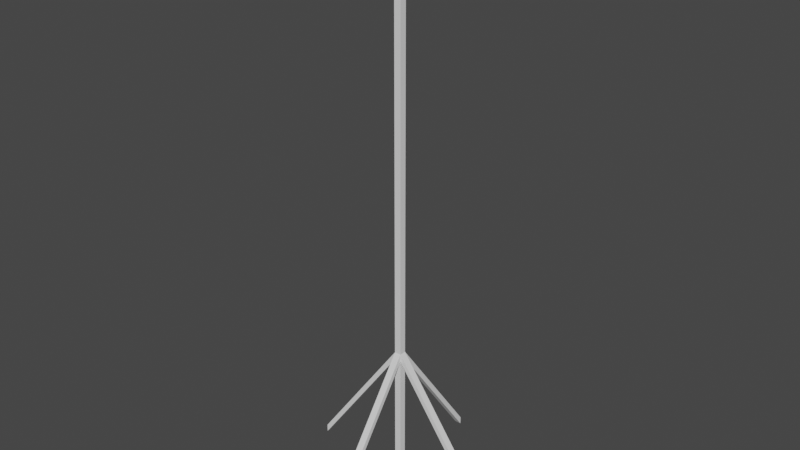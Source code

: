 # Source: Webcam1.blend  (saved by Blender 2.93.21; exported with 4.5.12 LTS)
import bpy
from mathutils import Matrix  # noqa: F401  (used for matrix-valued properties, if any)

bpy.ops.wm.read_factory_settings(use_empty=True)
scene = bpy.context.scene
scene.name = 'Scene'

# ---- collections
col_collection = bpy.data.collections.new('Collection'); scene.collection.children.link(col_collection)

# ---- world
world_world = bpy.data.worlds.new('World'); scene.world = world_world
world_world.use_nodes = True; world_world.node_tree.nodes.clear()
_N = world_world.node_tree.nodes; _L = world_world.node_tree.links
n0 = _N.new('ShaderNodeOutputWorld'); n0.name = 'World Output'; n0.location = (300, 300)
n1 = _N.new('ShaderNodeBackground'); n1.name = 'Background'; n1.location = (10, 300)
n1.inputs[0].default_value = (0.05088, 0.05088, 0.05088, 1.0)
_L.new(n1.outputs[0], n0.inputs[0])
n0.is_active_output = True
world_world.color = (0.05088, 0.05088, 0.05088)
world_world.use_sun_shadow = False
world_world.sun_shadow_jitter_overblur = 0.0

# ---- meshes
me_cube_001 = bpy.data.meshes.new('Cube.001')
me_cube_001.from_pydata([(-0.25, -0.25, -1.0), (-0.25, -0.25, 37.54), (-0.25, 0.25, -1.0), (-0.25, 0.25, 37.54), (0.25, -0.25, -1.0), (0.25, -0.25, 37.54), (0.25, 0.25, -1.0), (0.25, 0.25, 37.54), (-0.25, -0.25, 9.25), (-0.25, -0.25, 8.669), (-0.25, 0.25, 8.669), (-0.25, 0.25, 9.25), (0.25, 0.25, 8.669), (0.25, 0.25, 9.25), (0.25, -0.25, 8.669), (0.25, -0.25, 9.25), (0.25, -7.136, -1.0), (0.25, -7.136, -0.4185), (-0.25, -7.136, -0.4185), (-0.25, -7.136, -1.0), (7.136, -0.25, -1.0), (7.136, -0.25, -0.4185), (7.136, 0.25, -1.0), (7.136, 0.25, -0.4185), (0.25, 7.136, -1.0), (0.25, 7.136, -0.4185), (-0.25, 7.136, -1.0), (-0.25, 7.136, -0.4185), (-7.136, -0.25, -0.4185), (-7.136, -0.25, -1.0), (-7.136, 0.25, -1.0), (-7.136, 0.25, -0.4185)], [], [(4, 14, 9, 0), (6, 12, 14, 4), (0, 9, 10, 2), (2, 6, 4, 0), (7, 3, 1, 5), (2, 10, 12, 6), (13, 7, 5, 15), (11, 3, 7, 13), (8, 1, 3, 11), (8, 9, 19, 18), (15, 14, 20, 21), (12, 10, 26, 24), (9, 8, 28, 29), (15, 5, 1, 8), (17, 18, 19, 16), (14, 15, 17, 16), (9, 14, 16, 19), (15, 8, 18, 17), (23, 21, 20, 22), (13, 15, 21, 23), (14, 12, 22, 20), (12, 13, 23, 22), (27, 25, 24, 26), (10, 11, 27, 26), (11, 13, 25, 27), (13, 12, 24, 25), (28, 31, 30, 29), (10, 9, 29, 30), (11, 10, 30, 31), (8, 11, 31, 28)])
_uv = me_cube_001.uv_layers.new(name='UVMap')
_uv.uv.foreach_set('vector', [0.375, 0.75, 0.4656, 0.75, 0.4656, 1.0, 0.375, 1.0, 0.375, 0.5, 0.4656, 0.5, 0.4656, 0.75, 0.375, 0.75, 0.375, 0.0, 0.4656, 0.0, 0.4656, 0.25, 0.375, 0.25, 0.125, 0.5, 0.375, 0.5, 0.375, 0.75, 0.125, 0.75, 0.625, 0.5, 0.875, 0.5, 0.875, 0.75, 0.625, 0.75, 0.375, 0.25, 0.4656, 0.25, 0.4656, 0.5, 0.375, 0.5, 0.4711, 0.5, 0.625, 0.5, 0.625, 0.75, 0.4711, 0.75, 0.4711, 0.25, 0.625, 0.25, 0.625, 0.5, 0.4711, 0.5, 0.4711, 0.0, 0.625, 0.0, 0.625, 0.25, 0.4711, 0.25, 0.4711, 0.0, 0.4656, 0.0, 0.4656, 0.0, 0.4711, 0.0, 0.4711, 0.75, 0.4656, 0.75, 0.4656, 0.75, 0.4711, 0.75, 0.4656, 0.5, 0.4656, 0.25, 0.4656, 0.25, 0.4656, 0.5, 0.4656, 0.0, 0.4711, 0.0, 0.4711, 0.0, 0.4656, 0.0, 0.4711, 0.75, 0.625, 0.75, 0.625, 1.0, 0.4711, 1.0, 0.4711, 0.75, 0.4711, 1.0, 0.4656, 1.0, 0.4656, 0.75, 0.4656, 0.75, 0.4711, 0.75, 0.4711, 0.75, 0.4656, 0.75, 0.4656, 1.0, 0.4656, 0.75, 0.4656, 0.75, 0.4656, 1.0, 0.4711, 0.75, 0.4711, 1.0, 0.4711, 1.0, 0.4711, 0.75, 0.4711, 0.5, 0.4711, 0.75, 0.4656, 0.75, 0.4656, 0.5, 0.4711, 0.5, 0.4711, 0.75, 0.4711, 0.75, 0.4711, 0.5, 0.4656, 0.75, 0.4656, 0.5, 0.4656, 0.5, 0.4656, 0.75, 0.4656, 0.5, 0.4711, 0.5, 0.4711, 0.5, 0.4656, 0.5, 0.4711, 0.25, 0.4711, 0.5, 0.4656, 0.5, 0.4656, 0.25, 0.4656, 0.25, 0.4711, 0.25, 0.4711, 0.25, 0.4656, 0.25, 0.4711, 0.25, 0.4711, 0.5, 0.4711, 0.5, 0.4711, 0.25, 0.4711, 0.5, 0.4656, 0.5, 0.4656, 0.5, 0.4711, 0.5, 0.4711, 0.0, 0.4711, 0.25, 0.4656, 0.25, 0.4656, 0.0, 0.4656, 0.25, 0.4656, 0.0, 0.4656, 0.0, 0.4656, 0.25, 0.4711, 0.25, 0.4656, 0.25, 0.4656, 0.25, 0.4711, 0.25, 0.4711, 0.0, 0.4711, 0.25, 0.4711, 0.25, 0.4711, 0.0])
me_cube_001.use_remesh_fix_poles = True
me_cube_001.use_remesh_preserve_attributes = False
me_cube_001.update()
me_cube_002 = bpy.data.meshes.new('Cube.002')
me_cube_002.from_pydata([(-1.0, -1.0, -2.84), (-1.0, -1.0, -0.8403), (-1.0, 1.0, -2.84), (-1.0, 1.0, -0.8403), (1.0, -1.0, -2.84), (1.0, -1.0, -0.8403), (1.0, 1.0, -2.84), (1.0, 1.0, -0.8403)], [], [(0, 1, 3, 2), (2, 3, 7, 6), (6, 7, 5, 4), (4, 5, 1, 0), (2, 6, 4, 0), (7, 3, 1, 5)])
_uv = me_cube_002.uv_layers.new(name='UVMap')
_uv.uv.foreach_set('vector', [0.375, 0.0, 0.625, 0.0, 0.625, 0.25, 0.375, 0.25, 0.375, 0.25, 0.625, 0.25, 0.625, 0.5, 0.375, 0.5, 0.375, 0.5, 0.625, 0.5, 0.625, 0.75, 0.375, 0.75, 0.375, 0.75, 0.625, 0.75, 0.625, 1.0, 0.375, 1.0, 0.125, 0.5, 0.375, 0.5, 0.375, 0.75, 0.125, 0.75, 0.625, 0.5, 0.875, 0.5, 0.875, 0.75, 0.625, 0.75])
me_cube_002.use_remesh_fix_poles = True
me_cube_002.use_remesh_preserve_attributes = False
me_cube_002.update()

# ---- objects
ob_cube = bpy.data.objects.new('Cube', me_cube_001)
ob_cube_001 = bpy.data.objects.new('Cube.001', me_cube_002)

# ---- transforms, parenting, visibility, modifiers, constraints
ob_cube.location = (0.0, 0.0, 0.0)
ob_cube.scale = (0.2178, 0.2178, 0.2178)
ob_cube_001.location = (0.0, 0.0, 8.729)
ob_cube_001.rotation_euler = (-0.2618, -0.0, 0.0)
ob_cube_001.scale = (0.1946, 0.1946, 0.1946)

# ---- collection membership
col_collection.objects.link(ob_cube)
col_collection.objects.link(ob_cube_001)

# ---- scene / render settings (as saved in the file)
scene.frame_start = 1; scene.frame_end = 250; scene.frame_set(1)
scene.render.engine = 'BLENDER_EEVEE_NEXT'
scene.cycles.use_denoising = False
scene.cycles.samples = 128
scene.cycles.sampling_pattern = 'TABULATED_SOBOL'
scene.cycles.use_adaptive_sampling = False
scene.cycles.use_light_tree = False
scene.view_settings.view_transform = 'Filmic'
bpy.context.view_layer.update()

# ---- added for rendering (the .blend has no active camera and no usable light): camera, sun
cam_auto = bpy.data.cameras.new('AutoCamera')
cam_auto.lens = 50.0
cam_auto.sensor_width = 36.0
cam_auto.clip_end = 1000.0
ob_auto_camera = bpy.data.objects.new('AutoCamera', cam_auto)
scene.collection.objects.link(ob_auto_camera)
ob_auto_camera.location = (9.134, -10.9608, 11.5089)
ob_auto_camera.rotation_euler = (1.09748, -7.21219e-08, 0.694738)
scene.camera = ob_auto_camera
light_auto_sun = bpy.data.lights.new('AutoSun', 'SUN')
light_auto_sun.energy = 3.0
light_auto_sun.angle = 0.0523599
ob_auto_sun = bpy.data.objects.new('AutoSun', light_auto_sun)
scene.collection.objects.link(ob_auto_sun)
ob_auto_sun.rotation_euler = (0.872665, 0.174533, 0.523599)
bpy.context.view_layer.update()
